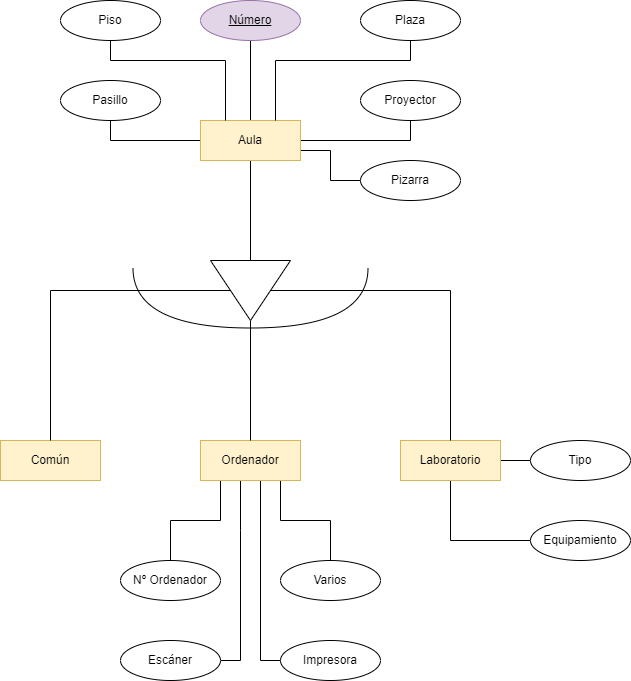

The diagram above was exported from draw.io. Its source (the exported page's mxGraphModel, read from the mxfile embedded in the PNG):
<mxGraphModel dx="780" dy="1136" grid="1" gridSize="10" guides="1" tooltips="1" connect="1" arrows="1" fold="1" page="1" pageScale="1" pageWidth="827" pageHeight="1169" math="0" shadow="0">
  <root>
    <mxCell id="0" />
    <mxCell id="1" parent="0" />
    <mxCell id="kRdHELDV-gr8sJoxFzH1-1" style="edgeStyle=orthogonalEdgeStyle;rounded=0;orthogonalLoop=1;jettySize=auto;html=1;entryX=0;entryY=0.5;entryDx=0;entryDy=0;endArrow=none;endFill=0;" edge="1" parent="1" source="kRdHELDV-gr8sJoxFzH1-5" target="kRdHELDV-gr8sJoxFzH1-22">
      <mxGeometry relative="1" as="geometry">
        <mxPoint x="330" y="240" as="targetPoint" />
      </mxGeometry>
    </mxCell>
    <mxCell id="kRdHELDV-gr8sJoxFzH1-2" style="edgeStyle=orthogonalEdgeStyle;rounded=0;orthogonalLoop=1;jettySize=auto;html=1;entryX=0.5;entryY=1;entryDx=0;entryDy=0;endArrow=none;endFill=0;" edge="1" parent="1" source="kRdHELDV-gr8sJoxFzH1-5" target="kRdHELDV-gr8sJoxFzH1-29">
      <mxGeometry relative="1" as="geometry" />
    </mxCell>
    <mxCell id="kRdHELDV-gr8sJoxFzH1-3" style="edgeStyle=orthogonalEdgeStyle;rounded=0;orthogonalLoop=1;jettySize=auto;html=1;entryX=0.5;entryY=1;entryDx=0;entryDy=0;endArrow=none;endFill=0;" edge="1" parent="1" source="kRdHELDV-gr8sJoxFzH1-5" target="kRdHELDV-gr8sJoxFzH1-30">
      <mxGeometry relative="1" as="geometry" />
    </mxCell>
    <mxCell id="kRdHELDV-gr8sJoxFzH1-4" style="edgeStyle=orthogonalEdgeStyle;rounded=0;orthogonalLoop=1;jettySize=auto;html=1;entryX=0.5;entryY=1;entryDx=0;entryDy=0;endArrow=none;endFill=0;" edge="1" parent="1" source="kRdHELDV-gr8sJoxFzH1-5" target="kRdHELDV-gr8sJoxFzH1-24">
      <mxGeometry relative="1" as="geometry" />
    </mxCell>
    <mxCell id="uqMNiQunSRYOfXwl1Tm2-6" style="edgeStyle=orthogonalEdgeStyle;rounded=0;orthogonalLoop=1;jettySize=auto;html=1;entryX=0;entryY=0.5;entryDx=0;entryDy=0;endArrow=none;endFill=0;" edge="1" parent="1" source="kRdHELDV-gr8sJoxFzH1-5" target="uqMNiQunSRYOfXwl1Tm2-5">
      <mxGeometry relative="1" as="geometry">
        <Array as="points">
          <mxPoint x="410" y="190" />
          <mxPoint x="410" y="220" />
        </Array>
      </mxGeometry>
    </mxCell>
    <mxCell id="kRdHELDV-gr8sJoxFzH1-5" value="Aula" style="whiteSpace=wrap;html=1;align=center;fillColor=#fff2cc;strokeColor=#d6b656;" vertex="1" parent="1">
      <mxGeometry x="280" y="160" width="100" height="40" as="geometry" />
    </mxCell>
    <mxCell id="kRdHELDV-gr8sJoxFzH1-6" style="edgeStyle=orthogonalEdgeStyle;rounded=0;orthogonalLoop=1;jettySize=auto;html=1;entryX=0;entryY=0.5;entryDx=0;entryDy=0;endArrow=none;endFill=0;" edge="1" parent="1" source="kRdHELDV-gr8sJoxFzH1-8" target="kRdHELDV-gr8sJoxFzH1-32">
      <mxGeometry relative="1" as="geometry" />
    </mxCell>
    <mxCell id="kRdHELDV-gr8sJoxFzH1-7" style="edgeStyle=orthogonalEdgeStyle;rounded=0;orthogonalLoop=1;jettySize=auto;html=1;entryX=0;entryY=0.5;entryDx=0;entryDy=0;endArrow=none;endFill=0;" edge="1" parent="1" source="kRdHELDV-gr8sJoxFzH1-8" target="kRdHELDV-gr8sJoxFzH1-31">
      <mxGeometry relative="1" as="geometry">
        <Array as="points">
          <mxPoint x="530" y="580" />
        </Array>
      </mxGeometry>
    </mxCell>
    <mxCell id="kRdHELDV-gr8sJoxFzH1-8" value="Laboratorio" style="whiteSpace=wrap;html=1;align=center;fillColor=#fff2cc;strokeColor=#d6b656;" vertex="1" parent="1">
      <mxGeometry x="480" y="480" width="100" height="40" as="geometry" />
    </mxCell>
    <mxCell id="kRdHELDV-gr8sJoxFzH1-9" style="edgeStyle=orthogonalEdgeStyle;rounded=0;orthogonalLoop=1;jettySize=auto;html=1;entryX=0.5;entryY=0;entryDx=0;entryDy=0;endArrow=none;endFill=0;" edge="1" parent="1" source="kRdHELDV-gr8sJoxFzH1-11" target="kRdHELDV-gr8sJoxFzH1-34">
      <mxGeometry relative="1" as="geometry">
        <Array as="points">
          <mxPoint x="360" y="560" />
          <mxPoint x="410" y="560" />
        </Array>
      </mxGeometry>
    </mxCell>
    <mxCell id="kRdHELDV-gr8sJoxFzH1-10" style="edgeStyle=orthogonalEdgeStyle;rounded=0;orthogonalLoop=1;jettySize=auto;html=1;entryX=0.5;entryY=0;entryDx=0;entryDy=0;endArrow=none;endFill=0;" edge="1" parent="1" source="kRdHELDV-gr8sJoxFzH1-11" target="kRdHELDV-gr8sJoxFzH1-33">
      <mxGeometry relative="1" as="geometry">
        <Array as="points">
          <mxPoint x="300" y="560" />
          <mxPoint x="250" y="560" />
        </Array>
      </mxGeometry>
    </mxCell>
    <mxCell id="uqMNiQunSRYOfXwl1Tm2-3" style="edgeStyle=orthogonalEdgeStyle;rounded=0;orthogonalLoop=1;jettySize=auto;html=1;entryX=1;entryY=0.5;entryDx=0;entryDy=0;endArrow=none;endFill=0;" edge="1" parent="1" source="kRdHELDV-gr8sJoxFzH1-11" target="uqMNiQunSRYOfXwl1Tm2-2">
      <mxGeometry relative="1" as="geometry">
        <Array as="points">
          <mxPoint x="320" y="570" />
          <mxPoint x="320" y="570" />
        </Array>
      </mxGeometry>
    </mxCell>
    <mxCell id="uqMNiQunSRYOfXwl1Tm2-4" style="edgeStyle=orthogonalEdgeStyle;rounded=0;orthogonalLoop=1;jettySize=auto;html=1;entryX=0;entryY=0.5;entryDx=0;entryDy=0;endArrow=none;endFill=0;" edge="1" parent="1" source="kRdHELDV-gr8sJoxFzH1-11" target="uqMNiQunSRYOfXwl1Tm2-1">
      <mxGeometry relative="1" as="geometry">
        <Array as="points">
          <mxPoint x="340" y="700" />
        </Array>
      </mxGeometry>
    </mxCell>
    <mxCell id="kRdHELDV-gr8sJoxFzH1-11" value="Ordenador" style="whiteSpace=wrap;html=1;align=center;fillColor=#fff2cc;strokeColor=#d6b656;" vertex="1" parent="1">
      <mxGeometry x="280" y="480" width="100" height="40" as="geometry" />
    </mxCell>
    <mxCell id="kRdHELDV-gr8sJoxFzH1-16" value="Común" style="whiteSpace=wrap;html=1;align=center;fillColor=#fff2cc;strokeColor=#d6b656;" vertex="1" parent="1">
      <mxGeometry x="80" y="480" width="100" height="40" as="geometry" />
    </mxCell>
    <mxCell id="kRdHELDV-gr8sJoxFzH1-19" style="edgeStyle=orthogonalEdgeStyle;rounded=0;orthogonalLoop=1;jettySize=auto;html=1;entryX=0.5;entryY=0;entryDx=0;entryDy=0;endArrow=none;endFill=0;" edge="1" parent="1" source="kRdHELDV-gr8sJoxFzH1-22" target="kRdHELDV-gr8sJoxFzH1-16">
      <mxGeometry relative="1" as="geometry" />
    </mxCell>
    <mxCell id="kRdHELDV-gr8sJoxFzH1-20" style="edgeStyle=orthogonalEdgeStyle;rounded=0;orthogonalLoop=1;jettySize=auto;html=1;entryX=0.5;entryY=0;entryDx=0;entryDy=0;endArrow=none;endFill=0;" edge="1" parent="1" source="kRdHELDV-gr8sJoxFzH1-22" target="kRdHELDV-gr8sJoxFzH1-8">
      <mxGeometry relative="1" as="geometry" />
    </mxCell>
    <mxCell id="kRdHELDV-gr8sJoxFzH1-21" style="edgeStyle=orthogonalEdgeStyle;rounded=0;orthogonalLoop=1;jettySize=auto;html=1;entryX=0.5;entryY=0;entryDx=0;entryDy=0;endArrow=none;endFill=0;" edge="1" parent="1" source="kRdHELDV-gr8sJoxFzH1-22" target="kRdHELDV-gr8sJoxFzH1-11">
      <mxGeometry relative="1" as="geometry" />
    </mxCell>
    <mxCell id="kRdHELDV-gr8sJoxFzH1-22" value="" style="triangle;whiteSpace=wrap;html=1;rotation=90;" vertex="1" parent="1">
      <mxGeometry x="300" y="290" width="60" height="80" as="geometry" />
    </mxCell>
    <mxCell id="kRdHELDV-gr8sJoxFzH1-23" value="" style="shape=requiredInterface;html=1;verticalLabelPosition=bottom;sketch=0;rotation=90;" vertex="1" parent="1">
      <mxGeometry x="300" y="220" width="60" height="235" as="geometry" />
    </mxCell>
    <mxCell id="kRdHELDV-gr8sJoxFzH1-24" value="Pasillo" style="ellipse;whiteSpace=wrap;html=1;align=center;" vertex="1" parent="1">
      <mxGeometry x="140" y="120" width="100" height="40" as="geometry" />
    </mxCell>
    <mxCell id="kRdHELDV-gr8sJoxFzH1-25" style="edgeStyle=orthogonalEdgeStyle;rounded=0;orthogonalLoop=1;jettySize=auto;html=1;entryX=0.25;entryY=0;entryDx=0;entryDy=0;endArrow=none;endFill=0;" edge="1" parent="1" source="kRdHELDV-gr8sJoxFzH1-26" target="kRdHELDV-gr8sJoxFzH1-5">
      <mxGeometry relative="1" as="geometry">
        <Array as="points">
          <mxPoint x="190" y="100" />
          <mxPoint x="305" y="100" />
        </Array>
      </mxGeometry>
    </mxCell>
    <mxCell id="kRdHELDV-gr8sJoxFzH1-26" value="Piso" style="ellipse;whiteSpace=wrap;html=1;align=center;" vertex="1" parent="1">
      <mxGeometry x="140" y="40" width="100" height="40" as="geometry" />
    </mxCell>
    <mxCell id="kRdHELDV-gr8sJoxFzH1-27" style="edgeStyle=orthogonalEdgeStyle;rounded=0;orthogonalLoop=1;jettySize=auto;html=1;entryX=0.75;entryY=0;entryDx=0;entryDy=0;endArrow=none;endFill=0;" edge="1" parent="1" source="kRdHELDV-gr8sJoxFzH1-28" target="kRdHELDV-gr8sJoxFzH1-5">
      <mxGeometry relative="1" as="geometry">
        <Array as="points">
          <mxPoint x="490" y="100" />
          <mxPoint x="355" y="100" />
        </Array>
      </mxGeometry>
    </mxCell>
    <mxCell id="kRdHELDV-gr8sJoxFzH1-28" value="Plaza" style="ellipse;whiteSpace=wrap;html=1;align=center;" vertex="1" parent="1">
      <mxGeometry x="440" y="40" width="100" height="40" as="geometry" />
    </mxCell>
    <mxCell id="kRdHELDV-gr8sJoxFzH1-29" value="Proyector" style="ellipse;whiteSpace=wrap;html=1;align=center;" vertex="1" parent="1">
      <mxGeometry x="440" y="120" width="100" height="40" as="geometry" />
    </mxCell>
    <mxCell id="kRdHELDV-gr8sJoxFzH1-30" value="Número" style="ellipse;whiteSpace=wrap;html=1;align=center;fontStyle=4;fillColor=#e1d5e7;strokeColor=#9673a6;" vertex="1" parent="1">
      <mxGeometry x="280" y="40" width="100" height="40" as="geometry" />
    </mxCell>
    <mxCell id="kRdHELDV-gr8sJoxFzH1-31" value="Equipamiento" style="ellipse;whiteSpace=wrap;html=1;align=center;" vertex="1" parent="1">
      <mxGeometry x="610" y="560" width="100" height="40" as="geometry" />
    </mxCell>
    <mxCell id="kRdHELDV-gr8sJoxFzH1-32" value="Tipo" style="ellipse;whiteSpace=wrap;html=1;align=center;" vertex="1" parent="1">
      <mxGeometry x="610" y="480" width="100" height="40" as="geometry" />
    </mxCell>
    <mxCell id="kRdHELDV-gr8sJoxFzH1-33" value="Nº Ordenador" style="ellipse;whiteSpace=wrap;html=1;align=center;" vertex="1" parent="1">
      <mxGeometry x="200" y="600" width="100" height="40" as="geometry" />
    </mxCell>
    <mxCell id="kRdHELDV-gr8sJoxFzH1-34" value="Varios" style="ellipse;whiteSpace=wrap;html=1;align=center;" vertex="1" parent="1">
      <mxGeometry x="360" y="600" width="100" height="40" as="geometry" />
    </mxCell>
    <mxCell id="uqMNiQunSRYOfXwl1Tm2-1" value="Impresora" style="ellipse;whiteSpace=wrap;html=1;align=center;" vertex="1" parent="1">
      <mxGeometry x="360" y="680" width="100" height="40" as="geometry" />
    </mxCell>
    <mxCell id="uqMNiQunSRYOfXwl1Tm2-2" value="Escáner" style="ellipse;whiteSpace=wrap;html=1;align=center;" vertex="1" parent="1">
      <mxGeometry x="200" y="680" width="100" height="40" as="geometry" />
    </mxCell>
    <mxCell id="uqMNiQunSRYOfXwl1Tm2-5" value="Pizarra" style="ellipse;whiteSpace=wrap;html=1;align=center;" vertex="1" parent="1">
      <mxGeometry x="440" y="200" width="100" height="40" as="geometry" />
    </mxCell>
  </root>
</mxGraphModel>